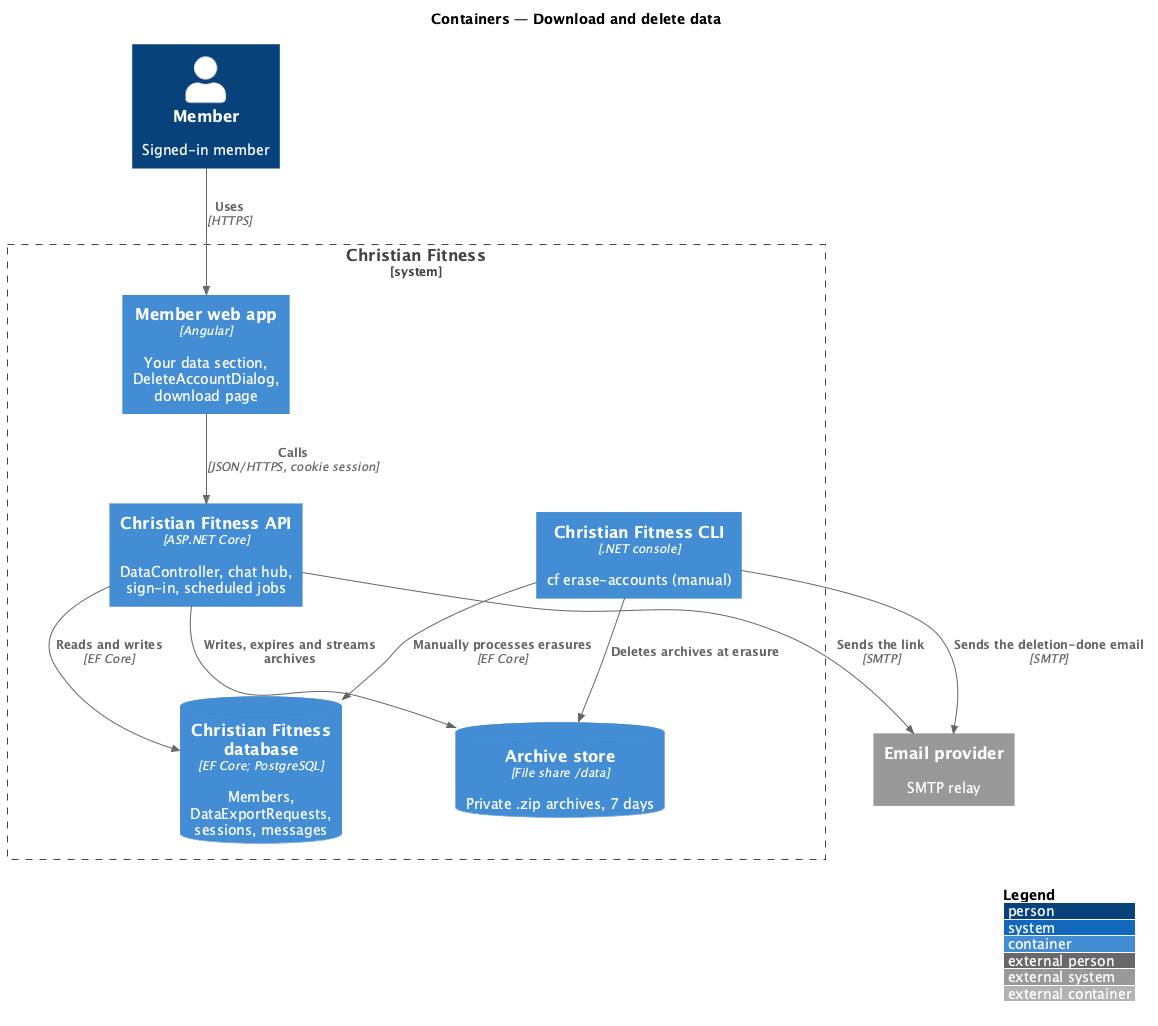

The diagram above was rendered by PlantUML. Its source (embedded in the PNG):
@startuml
!include <C4/C4_Container>
LAYOUT_WITH_LEGEND()
title Containers — Download and delete data

Person(member, "Member", "Signed-in member")
System_Boundary(cf, "Christian Fitness") {
  Container(web, "Member web app", "Angular", "Your data section, DeleteAccountDialog, download page")
  Container(api, "Christian Fitness API", "ASP.NET Core", "DataController, chat hub, sign-in, scheduled jobs")
  Container(cli, "Christian Fitness CLI", ".NET console", "cf erase-accounts (manual)")
  ContainerDb(db, "Christian Fitness database", "EF Core; PostgreSQL", "Members, DataExportRequests, sessions, messages")
  ContainerDb(files, "Archive store", "File share /data", "Private .zip archives, 7 days")
}
System_Ext(mail, "Email provider", "SMTP relay")
Rel(member, web, "Uses", "HTTPS")
Rel(web, api, "Calls", "JSON/HTTPS, cookie session")
Rel(api, db, "Reads and writes", "EF Core")
Rel(api, files, "Writes, expires and streams archives")
Rel(api, mail, "Sends the link", "SMTP")
Rel(cli, db, "Manually processes erasures", "EF Core")
Rel(cli, files, "Deletes archives at erasure")
Rel(cli, mail, "Sends the deletion-done email", "SMTP")
@enduml